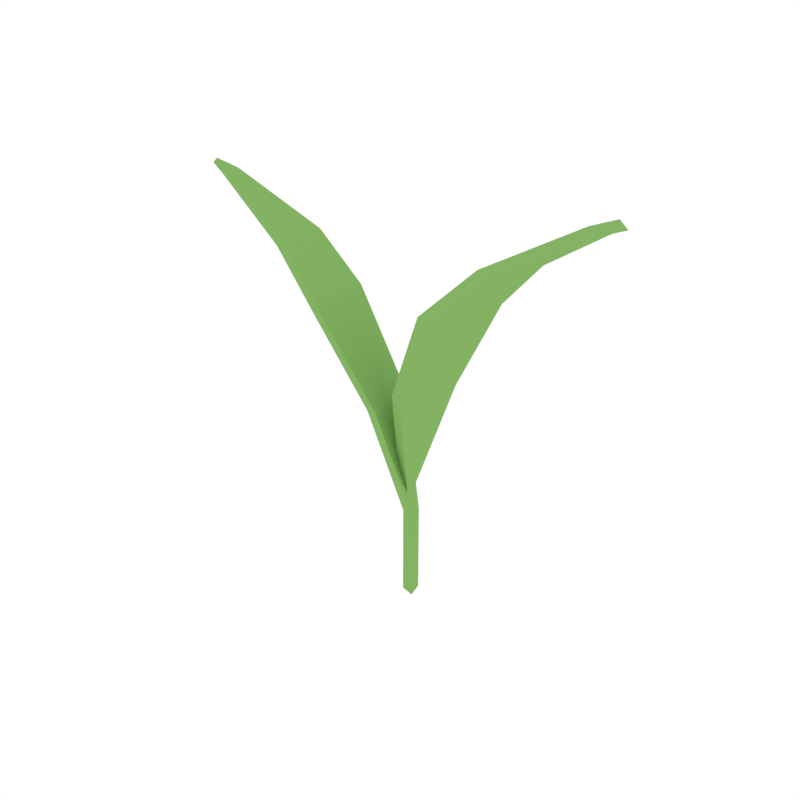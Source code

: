 # Source: Carrot_1.blend  (saved by Blender 2.79.0; exported with 4.5.12 LTS)
import bpy
from mathutils import Matrix  # noqa: F401  (used for matrix-valued properties, if any)

bpy.ops.wm.read_factory_settings(use_empty=True)
scene = bpy.context.scene
scene.name = 'Scene'

# ---- collections
col_collection_1 = bpy.data.collections.new('Collection 1'); scene.collection.children.link(col_collection_1)

# ---- materials (node trees are filled in below, after node groups)
mat_green = bpy.data.materials.new('Green')
mat_green.alpha_threshold = 0.0
mat_green.diffuse_color = (0.2316, 0.448, 0.1265, 1.0)
mat_green.roughness = 0.5

# ---- material node trees

# ---- world
world_world = bpy.data.worlds.new('World'); scene.world = world_world
world_world.color = (1.0, 1.0, 1.0)
world_world.use_sun_shadow = False
world_world.sun_shadow_jitter_overblur = 0.0
world_world.cycles.sampling_method = 'NONE'
world_world.cycles.sample_map_resolution = 256

# ---- meshes
me_plane_004 = bpy.data.meshes.new('Plane.004')
me_plane_004.from_pydata([(-0.04364, 0.01743, 0.1679), (-0.01757, 0.003697, 0.0767), (-0.03077, -0.03087, 0.1678), (-0.01419, -0.009037, 0.07667), (-0.08314, 0.01394, 0.2428), (-0.06652, -0.04795, 0.2425), (-0.1172, 0.007558, 0.2797), (-0.1068, -0.0413, 0.2816), (-0.1765, -0.01628, 0.3194), (-0.1733, -0.02932, 0.3198), (-0.189, -0.02493, 0.3257), (-0.0176, 0.003705, 0.002127), (-0.01422, -0.009028, 0.002127), (0.005278, 0.01804, 0.1876), (-0.02336, 0.005103, 0.09404), (-0.007525, -0.03024, 0.1876), (-0.0194, -0.007462, 0.09404), (0.04584, 0.01456, 0.2644), (0.02933, -0.04723, 0.2642), (0.08195, 0.008127, 0.3033), (0.07166, -0.04049, 0.3054), (0.144, -0.01566, 0.345), (0.1412, -0.02846, 0.3455), (0.1588, -0.02422, 0.3523), (-0.03276, 0.0146, 0.1692), (-0.006456, 0.0007992, 0.07714), (-0.01997, -0.03368, 0.1692), (-0.003081, -0.01193, 0.07714), (-0.07279, 0.01124, 0.245), (-0.0564, -0.05059, 0.245), (-0.1079, 0.00512, 0.2829), (-0.09792, -0.0436, 0.2853), (-0.1687, -0.01829, 0.3237), (-0.1661, -0.03116, 0.3243), (-0.1826, -0.02656, 0.3306), (-0.006456, 0.0007991, 0.002127), (-0.003081, -0.01193, 0.002127), (0.01622, 0.0146, 0.1864), (-0.01225, 0.001685, 0.09335), (0.003422, -0.03368, 0.1864), (-0.008296, -0.01088, 0.09335), (0.05624, 0.01124, 0.2622), (0.03986, -0.05059, 0.2622), (0.09134, 0.00512, 0.3001), (0.08138, -0.0436, 0.3025), (0.1522, -0.01829, 0.3409), (0.1496, -0.03116, 0.3415), (0.1661, -0.02656, 0.3478)], [], [(0, 1, 3, 2), (0, 2, 5, 4), (4, 5, 7, 6), (6, 7, 9, 8), (8, 9, 10), (3, 1, 11, 12), (13, 14, 16, 15), (13, 15, 18, 17), (17, 18, 20, 19), (19, 20, 22, 21), (21, 22, 23), (24, 26, 27, 25), (24, 28, 29, 26), (28, 30, 31, 29), (30, 32, 33, 31), (32, 34, 33), (27, 36, 35, 25), (37, 39, 40, 38), (37, 41, 42, 39), (41, 43, 44, 42), (43, 45, 46, 44), (45, 47, 46), (1, 0, 24, 25), (2, 3, 27, 26), (0, 4, 28, 24), (5, 2, 26, 29), (4, 6, 30, 28), (7, 5, 29, 31), (6, 8, 32, 30), (9, 7, 31, 33), (8, 10, 34, 32), (10, 9, 33, 34), (12, 11, 35, 36), (3, 12, 36, 27), (11, 1, 25, 35), (14, 13, 37, 38), (16, 14, 38, 40), (15, 16, 40, 39), (13, 17, 41, 37), (18, 15, 39, 42), (17, 19, 43, 41), (20, 18, 42, 44), (19, 21, 45, 43), (22, 20, 44, 46), (21, 23, 47, 45), (23, 22, 46, 47)])
me_plane_004.materials.append(mat_green)
me_plane_004.use_remesh_preserve_volume = False
me_plane_004.use_remesh_preserve_attributes = False
me_plane_004.use_mirror_vertex_groups = False
me_plane_004.update()

# ---- objects
ob_carrot_1 = bpy.data.objects.new('Carrot_1', me_plane_004)

# ---- transforms, parenting, visibility, modifiers, constraints
ob_carrot_1.location = (0.0, 0.0, 0.0)
ob_carrot_1.lineart.crease_threshold = 0.0

# ---- collection membership
col_collection_1.objects.link(ob_carrot_1)

# ---- scene / render settings (as saved in the file)
scene.frame_start = 1; scene.frame_end = 250; scene.frame_set(0)
scene.render.engine = 'CYCLES'
scene.render.resolution_x = 1000
scene.render.resolution_y = 1000
scene.render.dither_intensity = 0.0
scene.cycles.samples = 200
scene.cycles.sampling_pattern = 'TABULATED_SOBOL'
scene.cycles.light_sampling_threshold = 0.0
scene.cycles.use_adaptive_sampling = False
scene.cycles.use_light_tree = False
scene.cycles.caustics_reflective = False
scene.cycles.caustics_refractive = False
scene.cycles.blur_glossy = 0.0
scene.cycles.max_bounces = 2
scene.cycles.pixel_filter_type = 'GAUSSIAN'
scene.cycles.sample_clamp_indirect = 0.0
scene.view_settings.view_transform = 'Standard'
bpy.context.view_layer.update()

# ---- added for rendering (the .blend has no active camera): camera
cam_auto = bpy.data.cameras.new('AutoCamera')
cam_auto.lens = 50.0
cam_auto.sensor_width = 36.0
cam_auto.clip_end = 1000.0
ob_auto_camera = bpy.data.objects.new('AutoCamera', cam_auto)
scene.collection.objects.link(ob_auto_camera)
ob_auto_camera.location = (0.454296, -0.575209, 0.549855)
ob_auto_camera.rotation_euler = (1.09748, -7.21219e-08, 0.694738)
scene.camera = ob_auto_camera
bpy.context.view_layer.update()
